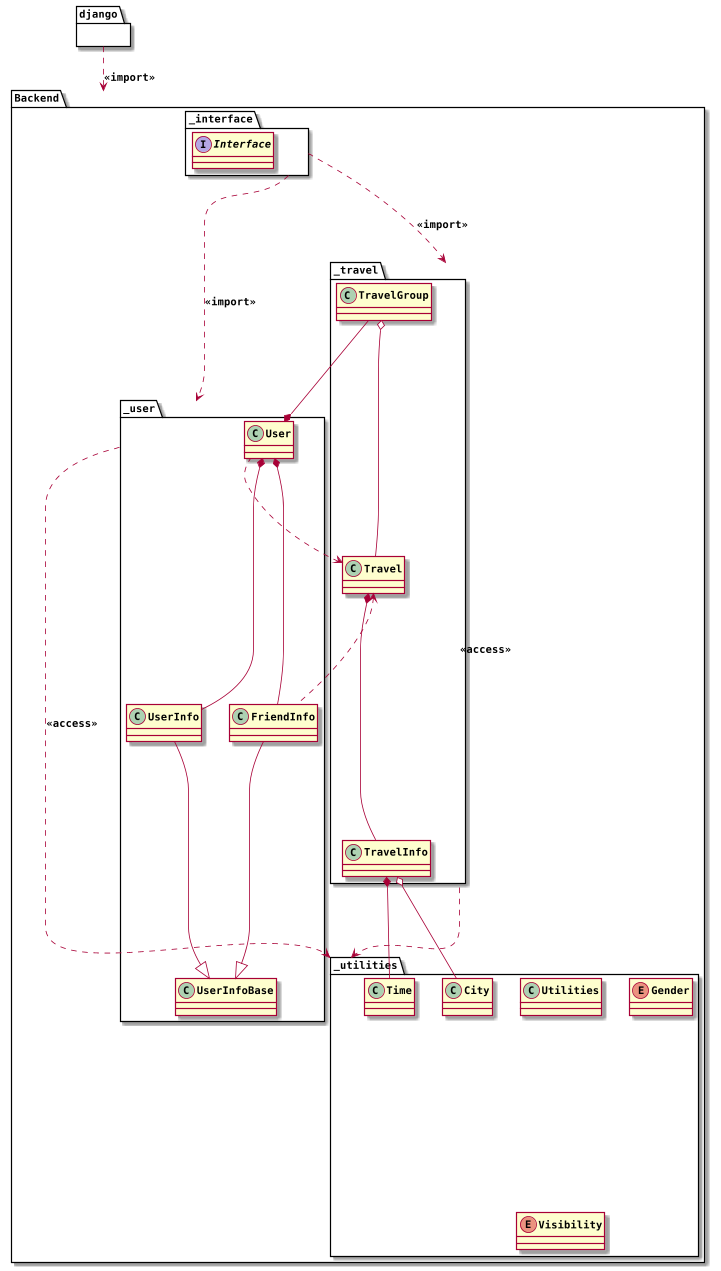

The diagram above was rendered by PlantUML. Its source (embedded in the PNG):
@startuml PackageDiagram.backend

skinparam Dpi 200
skinparam DefaultFont {
    Name Menlo
    Size 13
    Style bold
}

namespace Backend {
    package _utilities {
        class City
        class Time
        class Utilities
        enum Gender
        enum Visibility
    }

    package _interface {
        interface Interface
    }

    package _travel {
        class Travel
        class TravelGroup
        class TravelInfo
    }

    package _user {
        class User
        class UserInfoBase
        class UserInfo
        class FriendInfo
    }
}

package django {
}

User        *--  UserInfo
User        *--  FriendInfo
User        *--  TravelGroup
UserInfo    --|> UserInfoBase
FriendInfo  --|> UserInfoBase
TravelGroup o--  Travel
Travel      *--  TravelInfo
Travel      <..  User
Travel      <..  FriendInfo
TravelInfo  o--  City
TravelInfo  *--  Time

django     ..> Backend:    <<import>>
_travel    ..> _utilities: <<access>>
_user      ..> _utilities: <<access>>
_interface ..> _travel:    <<import>>
_interface ..> _user:      <<import>>

@enduml